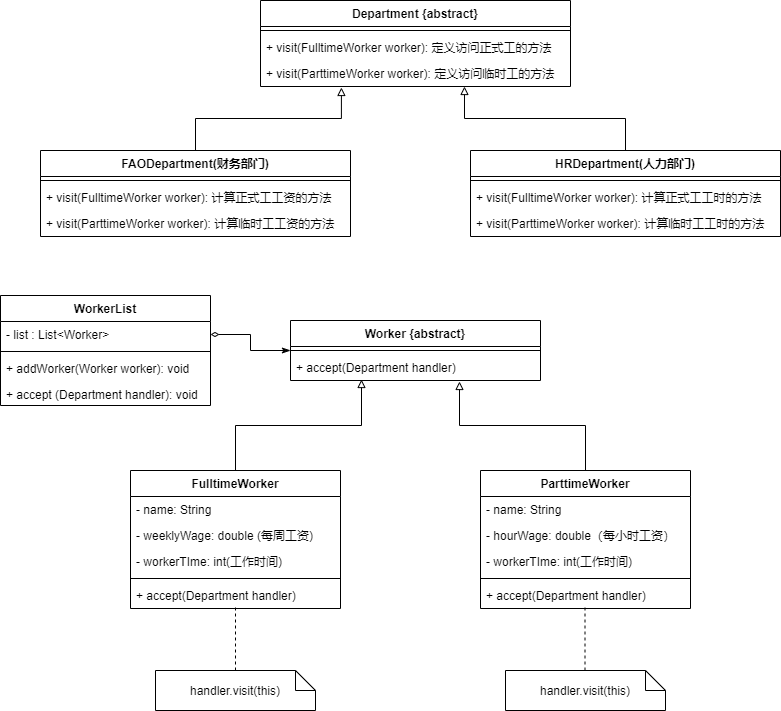

The diagram above was exported from draw.io. Its source (the exported page's mxGraphModel, read from the mxfile embedded in the PNG):
<mxGraphModel dx="1022" dy="590" grid="1" gridSize="10" guides="1" tooltips="1" connect="1" arrows="1" fold="1" page="1" pageScale="1" pageWidth="827" pageHeight="1169" math="0" shadow="0">
  <root>
    <mxCell id="0" />
    <mxCell id="1" parent="0" />
    <mxCell id="ExEfqd1gXVJCO019fa99-1" value="Department {abstract}" style="swimlane;fontStyle=1;align=center;verticalAlign=top;childLayout=stackLayout;horizontal=1;startSize=26;horizontalStack=0;resizeParent=1;resizeParentMax=0;resizeLast=0;collapsible=1;marginBottom=0;" vertex="1" parent="1">
      <mxGeometry x="300" y="70" width="310" height="86" as="geometry" />
    </mxCell>
    <mxCell id="ExEfqd1gXVJCO019fa99-3" value="" style="line;strokeWidth=1;fillColor=none;align=left;verticalAlign=middle;spacingTop=-1;spacingLeft=3;spacingRight=3;rotatable=0;labelPosition=right;points=[];portConstraint=eastwest;" vertex="1" parent="ExEfqd1gXVJCO019fa99-1">
      <mxGeometry y="26" width="310" height="8" as="geometry" />
    </mxCell>
    <mxCell id="ExEfqd1gXVJCO019fa99-4" value="+ visit(FulltimeWorker worker): 定义访问正式工的方法" style="text;strokeColor=none;fillColor=none;align=left;verticalAlign=top;spacingLeft=4;spacingRight=4;overflow=hidden;rotatable=0;points=[[0,0.5],[1,0.5]];portConstraint=eastwest;" vertex="1" parent="ExEfqd1gXVJCO019fa99-1">
      <mxGeometry y="34" width="310" height="26" as="geometry" />
    </mxCell>
    <mxCell id="ExEfqd1gXVJCO019fa99-8" value="+ visit(ParttimeWorker worker): 定义访问临时工的方法" style="text;strokeColor=none;fillColor=none;align=left;verticalAlign=top;spacingLeft=4;spacingRight=4;overflow=hidden;rotatable=0;points=[[0,0.5],[1,0.5]];portConstraint=eastwest;" vertex="1" parent="ExEfqd1gXVJCO019fa99-1">
      <mxGeometry y="60" width="310" height="26" as="geometry" />
    </mxCell>
    <mxCell id="ExEfqd1gXVJCO019fa99-17" style="edgeStyle=orthogonalEdgeStyle;rounded=0;orthogonalLoop=1;jettySize=auto;html=1;exitX=0.5;exitY=0;exitDx=0;exitDy=0;entryX=0.261;entryY=1.038;entryDx=0;entryDy=0;entryPerimeter=0;endArrow=block;endFill=0;" edge="1" parent="1" source="ExEfqd1gXVJCO019fa99-9" target="ExEfqd1gXVJCO019fa99-8">
      <mxGeometry relative="1" as="geometry" />
    </mxCell>
    <mxCell id="ExEfqd1gXVJCO019fa99-9" value="FAODepartment(财务部门)" style="swimlane;fontStyle=1;align=center;verticalAlign=top;childLayout=stackLayout;horizontal=1;startSize=26;horizontalStack=0;resizeParent=1;resizeParentMax=0;resizeLast=0;collapsible=1;marginBottom=0;" vertex="1" parent="1">
      <mxGeometry x="80" y="220" width="310" height="86" as="geometry" />
    </mxCell>
    <mxCell id="ExEfqd1gXVJCO019fa99-10" value="" style="line;strokeWidth=1;fillColor=none;align=left;verticalAlign=middle;spacingTop=-1;spacingLeft=3;spacingRight=3;rotatable=0;labelPosition=right;points=[];portConstraint=eastwest;" vertex="1" parent="ExEfqd1gXVJCO019fa99-9">
      <mxGeometry y="26" width="310" height="8" as="geometry" />
    </mxCell>
    <mxCell id="ExEfqd1gXVJCO019fa99-11" value="+ visit(FulltimeWorker worker): 计算正式工工资的方法" style="text;strokeColor=none;fillColor=none;align=left;verticalAlign=top;spacingLeft=4;spacingRight=4;overflow=hidden;rotatable=0;points=[[0,0.5],[1,0.5]];portConstraint=eastwest;" vertex="1" parent="ExEfqd1gXVJCO019fa99-9">
      <mxGeometry y="34" width="310" height="26" as="geometry" />
    </mxCell>
    <mxCell id="ExEfqd1gXVJCO019fa99-12" value="+ visit(ParttimeWorker worker): 计算临时工工资的方法" style="text;strokeColor=none;fillColor=none;align=left;verticalAlign=top;spacingLeft=4;spacingRight=4;overflow=hidden;rotatable=0;points=[[0,0.5],[1,0.5]];portConstraint=eastwest;" vertex="1" parent="ExEfqd1gXVJCO019fa99-9">
      <mxGeometry y="60" width="310" height="26" as="geometry" />
    </mxCell>
    <mxCell id="ExEfqd1gXVJCO019fa99-18" style="edgeStyle=orthogonalEdgeStyle;rounded=0;orthogonalLoop=1;jettySize=auto;html=1;exitX=0.5;exitY=0;exitDx=0;exitDy=0;entryX=0.658;entryY=1;entryDx=0;entryDy=0;entryPerimeter=0;endArrow=block;endFill=0;" edge="1" parent="1" source="ExEfqd1gXVJCO019fa99-13" target="ExEfqd1gXVJCO019fa99-8">
      <mxGeometry relative="1" as="geometry" />
    </mxCell>
    <mxCell id="ExEfqd1gXVJCO019fa99-13" value="HRDepartment(人力部门)" style="swimlane;fontStyle=1;align=center;verticalAlign=top;childLayout=stackLayout;horizontal=1;startSize=26;horizontalStack=0;resizeParent=1;resizeParentMax=0;resizeLast=0;collapsible=1;marginBottom=0;" vertex="1" parent="1">
      <mxGeometry x="510" y="220" width="310" height="86" as="geometry" />
    </mxCell>
    <mxCell id="ExEfqd1gXVJCO019fa99-14" value="" style="line;strokeWidth=1;fillColor=none;align=left;verticalAlign=middle;spacingTop=-1;spacingLeft=3;spacingRight=3;rotatable=0;labelPosition=right;points=[];portConstraint=eastwest;" vertex="1" parent="ExEfqd1gXVJCO019fa99-13">
      <mxGeometry y="26" width="310" height="8" as="geometry" />
    </mxCell>
    <mxCell id="ExEfqd1gXVJCO019fa99-15" value="+ visit(FulltimeWorker worker): 计算正式工工时的方法" style="text;strokeColor=none;fillColor=none;align=left;verticalAlign=top;spacingLeft=4;spacingRight=4;overflow=hidden;rotatable=0;points=[[0,0.5],[1,0.5]];portConstraint=eastwest;" vertex="1" parent="ExEfqd1gXVJCO019fa99-13">
      <mxGeometry y="34" width="310" height="26" as="geometry" />
    </mxCell>
    <mxCell id="ExEfqd1gXVJCO019fa99-16" value="+ visit(ParttimeWorker worker): 计算临时工工时的方法" style="text;strokeColor=none;fillColor=none;align=left;verticalAlign=top;spacingLeft=4;spacingRight=4;overflow=hidden;rotatable=0;points=[[0,0.5],[1,0.5]];portConstraint=eastwest;" vertex="1" parent="ExEfqd1gXVJCO019fa99-13">
      <mxGeometry y="60" width="310" height="26" as="geometry" />
    </mxCell>
    <mxCell id="ExEfqd1gXVJCO019fa99-19" value="Worker {abstract}" style="swimlane;fontStyle=1;align=center;verticalAlign=top;childLayout=stackLayout;horizontal=1;startSize=26;horizontalStack=0;resizeParent=1;resizeParentMax=0;resizeLast=0;collapsible=1;marginBottom=0;" vertex="1" parent="1">
      <mxGeometry x="330" y="390" width="250" height="60" as="geometry" />
    </mxCell>
    <mxCell id="ExEfqd1gXVJCO019fa99-21" value="" style="line;strokeWidth=1;fillColor=none;align=left;verticalAlign=middle;spacingTop=-1;spacingLeft=3;spacingRight=3;rotatable=0;labelPosition=right;points=[];portConstraint=eastwest;" vertex="1" parent="ExEfqd1gXVJCO019fa99-19">
      <mxGeometry y="26" width="250" height="8" as="geometry" />
    </mxCell>
    <mxCell id="ExEfqd1gXVJCO019fa99-22" value="+ accept(Department handler)" style="text;strokeColor=none;fillColor=none;align=left;verticalAlign=top;spacingLeft=4;spacingRight=4;overflow=hidden;rotatable=0;points=[[0,0.5],[1,0.5]];portConstraint=eastwest;" vertex="1" parent="ExEfqd1gXVJCO019fa99-19">
      <mxGeometry y="34" width="250" height="26" as="geometry" />
    </mxCell>
    <mxCell id="ExEfqd1gXVJCO019fa99-37" style="edgeStyle=orthogonalEdgeStyle;rounded=0;orthogonalLoop=1;jettySize=auto;html=1;exitX=0.5;exitY=0;exitDx=0;exitDy=0;entryX=0.284;entryY=0.962;entryDx=0;entryDy=0;entryPerimeter=0;endArrow=block;endFill=0;" edge="1" parent="1" source="ExEfqd1gXVJCO019fa99-23" target="ExEfqd1gXVJCO019fa99-22">
      <mxGeometry relative="1" as="geometry" />
    </mxCell>
    <mxCell id="ExEfqd1gXVJCO019fa99-23" value="FulltimeWorker" style="swimlane;fontStyle=1;align=center;verticalAlign=top;childLayout=stackLayout;horizontal=1;startSize=26;horizontalStack=0;resizeParent=1;resizeParentMax=0;resizeLast=0;collapsible=1;marginBottom=0;" vertex="1" parent="1">
      <mxGeometry x="170" y="540" width="210" height="138" as="geometry" />
    </mxCell>
    <mxCell id="ExEfqd1gXVJCO019fa99-24" value="- name: String" style="text;strokeColor=none;fillColor=none;align=left;verticalAlign=top;spacingLeft=4;spacingRight=4;overflow=hidden;rotatable=0;points=[[0,0.5],[1,0.5]];portConstraint=eastwest;" vertex="1" parent="ExEfqd1gXVJCO019fa99-23">
      <mxGeometry y="26" width="210" height="26" as="geometry" />
    </mxCell>
    <mxCell id="ExEfqd1gXVJCO019fa99-27" value="- weeklyWage: double (每周工资)" style="text;strokeColor=none;fillColor=none;align=left;verticalAlign=top;spacingLeft=4;spacingRight=4;overflow=hidden;rotatable=0;points=[[0,0.5],[1,0.5]];portConstraint=eastwest;" vertex="1" parent="ExEfqd1gXVJCO019fa99-23">
      <mxGeometry y="52" width="210" height="26" as="geometry" />
    </mxCell>
    <mxCell id="ExEfqd1gXVJCO019fa99-28" value="- workerTIme: int(工作时间)" style="text;strokeColor=none;fillColor=none;align=left;verticalAlign=top;spacingLeft=4;spacingRight=4;overflow=hidden;rotatable=0;points=[[0,0.5],[1,0.5]];portConstraint=eastwest;" vertex="1" parent="ExEfqd1gXVJCO019fa99-23">
      <mxGeometry y="78" width="210" height="26" as="geometry" />
    </mxCell>
    <mxCell id="ExEfqd1gXVJCO019fa99-25" value="" style="line;strokeWidth=1;fillColor=none;align=left;verticalAlign=middle;spacingTop=-1;spacingLeft=3;spacingRight=3;rotatable=0;labelPosition=right;points=[];portConstraint=eastwest;" vertex="1" parent="ExEfqd1gXVJCO019fa99-23">
      <mxGeometry y="104" width="210" height="8" as="geometry" />
    </mxCell>
    <mxCell id="ExEfqd1gXVJCO019fa99-35" value="+ accept(Department handler)" style="text;strokeColor=none;fillColor=none;align=left;verticalAlign=top;spacingLeft=4;spacingRight=4;overflow=hidden;rotatable=0;points=[[0,0.5],[1,0.5]];portConstraint=eastwest;" vertex="1" parent="ExEfqd1gXVJCO019fa99-23">
      <mxGeometry y="112" width="210" height="26" as="geometry" />
    </mxCell>
    <mxCell id="ExEfqd1gXVJCO019fa99-38" style="edgeStyle=orthogonalEdgeStyle;rounded=0;orthogonalLoop=1;jettySize=auto;html=1;exitX=0.5;exitY=0;exitDx=0;exitDy=0;entryX=0.676;entryY=1.038;entryDx=0;entryDy=0;entryPerimeter=0;endArrow=block;endFill=0;" edge="1" parent="1" source="ExEfqd1gXVJCO019fa99-29" target="ExEfqd1gXVJCO019fa99-22">
      <mxGeometry relative="1" as="geometry" />
    </mxCell>
    <mxCell id="ExEfqd1gXVJCO019fa99-29" value="ParttimeWorker" style="swimlane;fontStyle=1;align=center;verticalAlign=top;childLayout=stackLayout;horizontal=1;startSize=26;horizontalStack=0;resizeParent=1;resizeParentMax=0;resizeLast=0;collapsible=1;marginBottom=0;" vertex="1" parent="1">
      <mxGeometry x="520" y="540" width="210" height="138" as="geometry" />
    </mxCell>
    <mxCell id="ExEfqd1gXVJCO019fa99-30" value="- name: String" style="text;strokeColor=none;fillColor=none;align=left;verticalAlign=top;spacingLeft=4;spacingRight=4;overflow=hidden;rotatable=0;points=[[0,0.5],[1,0.5]];portConstraint=eastwest;" vertex="1" parent="ExEfqd1gXVJCO019fa99-29">
      <mxGeometry y="26" width="210" height="26" as="geometry" />
    </mxCell>
    <mxCell id="ExEfqd1gXVJCO019fa99-31" value="- hourWage: double（每小时工资）" style="text;strokeColor=none;fillColor=none;align=left;verticalAlign=top;spacingLeft=4;spacingRight=4;overflow=hidden;rotatable=0;points=[[0,0.5],[1,0.5]];portConstraint=eastwest;" vertex="1" parent="ExEfqd1gXVJCO019fa99-29">
      <mxGeometry y="52" width="210" height="26" as="geometry" />
    </mxCell>
    <mxCell id="ExEfqd1gXVJCO019fa99-32" value="- workerTIme: int(工作时间)" style="text;strokeColor=none;fillColor=none;align=left;verticalAlign=top;spacingLeft=4;spacingRight=4;overflow=hidden;rotatable=0;points=[[0,0.5],[1,0.5]];portConstraint=eastwest;" vertex="1" parent="ExEfqd1gXVJCO019fa99-29">
      <mxGeometry y="78" width="210" height="26" as="geometry" />
    </mxCell>
    <mxCell id="ExEfqd1gXVJCO019fa99-33" value="" style="line;strokeWidth=1;fillColor=none;align=left;verticalAlign=middle;spacingTop=-1;spacingLeft=3;spacingRight=3;rotatable=0;labelPosition=right;points=[];portConstraint=eastwest;" vertex="1" parent="ExEfqd1gXVJCO019fa99-29">
      <mxGeometry y="104" width="210" height="8" as="geometry" />
    </mxCell>
    <mxCell id="ExEfqd1gXVJCO019fa99-36" value="+ accept(Department handler)" style="text;strokeColor=none;fillColor=none;align=left;verticalAlign=top;spacingLeft=4;spacingRight=4;overflow=hidden;rotatable=0;points=[[0,0.5],[1,0.5]];portConstraint=eastwest;" vertex="1" parent="ExEfqd1gXVJCO019fa99-29">
      <mxGeometry y="112" width="210" height="26" as="geometry" />
    </mxCell>
    <mxCell id="ExEfqd1gXVJCO019fa99-39" value="handler.visit(this)" style="shape=note;size=20;whiteSpace=wrap;html=1;" vertex="1" parent="1">
      <mxGeometry x="195" y="740" width="160" height="40" as="geometry" />
    </mxCell>
    <mxCell id="ExEfqd1gXVJCO019fa99-40" value="handler.visit(this)" style="shape=note;size=20;whiteSpace=wrap;html=1;" vertex="1" parent="1">
      <mxGeometry x="545" y="740" width="160" height="40" as="geometry" />
    </mxCell>
    <mxCell id="ExEfqd1gXVJCO019fa99-41" value="" style="endArrow=none;html=1;exitX=0.5;exitY=0;exitDx=0;exitDy=0;exitPerimeter=0;entryX=0.5;entryY=0.962;entryDx=0;entryDy=0;entryPerimeter=0;dashed=1;" edge="1" parent="1" source="ExEfqd1gXVJCO019fa99-39" target="ExEfqd1gXVJCO019fa99-35">
      <mxGeometry width="50" height="50" relative="1" as="geometry">
        <mxPoint x="150" y="710" as="sourcePoint" />
        <mxPoint x="200" y="660" as="targetPoint" />
      </mxGeometry>
    </mxCell>
    <mxCell id="ExEfqd1gXVJCO019fa99-42" value="" style="endArrow=none;html=1;exitX=0.5;exitY=0;exitDx=0;exitDy=0;exitPerimeter=0;entryX=0.5;entryY=0.962;entryDx=0;entryDy=0;entryPerimeter=0;dashed=1;" edge="1" parent="1">
      <mxGeometry width="50" height="50" relative="1" as="geometry">
        <mxPoint x="624.5" y="740" as="sourcePoint" />
        <mxPoint x="624.5" y="677.012" as="targetPoint" />
      </mxGeometry>
    </mxCell>
    <mxCell id="ExEfqd1gXVJCO019fa99-43" value="WorkerList" style="swimlane;fontStyle=1;align=center;verticalAlign=top;childLayout=stackLayout;horizontal=1;startSize=26;horizontalStack=0;resizeParent=1;resizeParentMax=0;resizeLast=0;collapsible=1;marginBottom=0;" vertex="1" parent="1">
      <mxGeometry x="40" y="365" width="210" height="110" as="geometry" />
    </mxCell>
    <mxCell id="ExEfqd1gXVJCO019fa99-47" value="- list : List&lt;Worker&gt;" style="text;strokeColor=none;fillColor=none;align=left;verticalAlign=top;spacingLeft=4;spacingRight=4;overflow=hidden;rotatable=0;points=[[0,0.5],[1,0.5]];portConstraint=eastwest;" vertex="1" parent="ExEfqd1gXVJCO019fa99-43">
      <mxGeometry y="26" width="210" height="26" as="geometry" />
    </mxCell>
    <mxCell id="ExEfqd1gXVJCO019fa99-44" value="" style="line;strokeWidth=1;fillColor=none;align=left;verticalAlign=middle;spacingTop=-1;spacingLeft=3;spacingRight=3;rotatable=0;labelPosition=right;points=[];portConstraint=eastwest;" vertex="1" parent="ExEfqd1gXVJCO019fa99-43">
      <mxGeometry y="52" width="210" height="8" as="geometry" />
    </mxCell>
    <mxCell id="ExEfqd1gXVJCO019fa99-45" value="+ addWorker(Worker worker): void " style="text;strokeColor=none;fillColor=none;align=left;verticalAlign=top;spacingLeft=4;spacingRight=4;overflow=hidden;rotatable=0;points=[[0,0.5],[1,0.5]];portConstraint=eastwest;" vertex="1" parent="ExEfqd1gXVJCO019fa99-43">
      <mxGeometry y="60" width="210" height="26" as="geometry" />
    </mxCell>
    <mxCell id="ExEfqd1gXVJCO019fa99-46" value="+ accept (Department handler): void" style="text;strokeColor=none;fillColor=none;align=left;verticalAlign=top;spacingLeft=4;spacingRight=4;overflow=hidden;rotatable=0;points=[[0,0.5],[1,0.5]];portConstraint=eastwest;" vertex="1" parent="ExEfqd1gXVJCO019fa99-43">
      <mxGeometry y="86" width="210" height="24" as="geometry" />
    </mxCell>
    <mxCell id="ExEfqd1gXVJCO019fa99-48" style="edgeStyle=orthogonalEdgeStyle;rounded=0;orthogonalLoop=1;jettySize=auto;html=1;exitX=1;exitY=0.5;exitDx=0;exitDy=0;endArrow=classicThin;endFill=1;startArrow=diamondThin;startFill=0;" edge="1" parent="1" source="ExEfqd1gXVJCO019fa99-47" target="ExEfqd1gXVJCO019fa99-21">
      <mxGeometry relative="1" as="geometry" />
    </mxCell>
  </root>
</mxGraphModel>